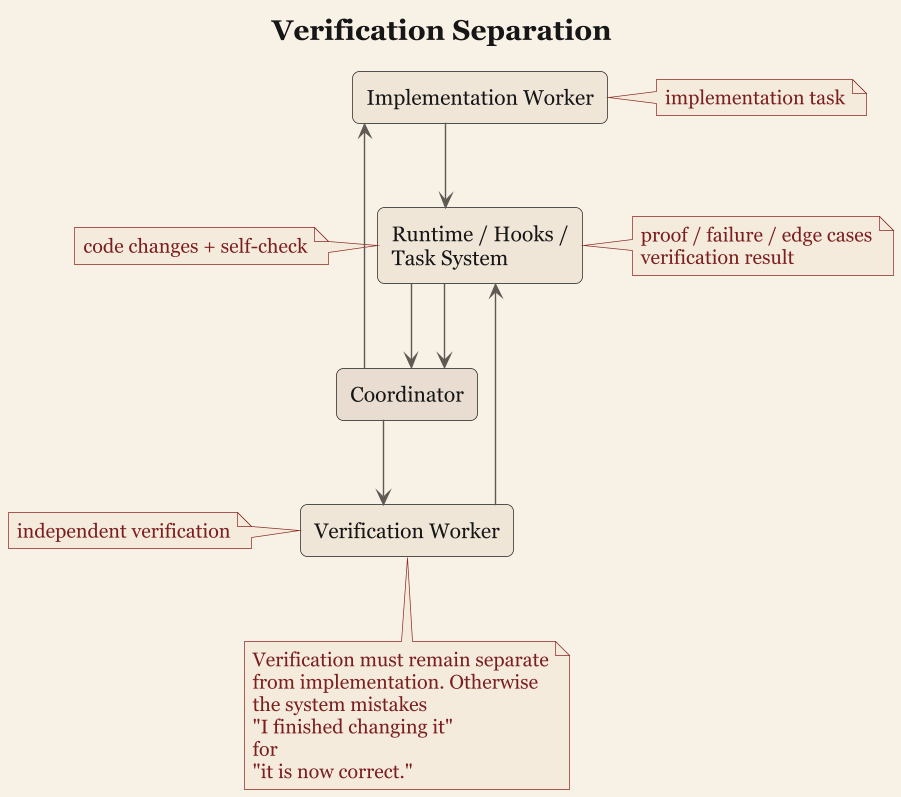

The diagram above was rendered by PlantUML. Its source (embedded in the PNG):
@startuml
title Verification Separation

skinparam backgroundColor #F7F1E6
skinparam linetype ortho
skinparam packageStyle rectangle
skinparam shadowing false
skinparam dpi 135
skinparam defaultFontName Georgia
skinparam defaultFontSize 15
skinparam TitleFontSize 20
skinparam NoteFontSize 14
skinparam ArrowFontSize 13
skinparam ArrowColor #5E5A53
skinparam PackageBorderColor #1D1D1D
skinparam PackageFontColor #161616
skinparam RectangleBorderColor #1D1D1D
skinparam RectangleBackgroundColor #F2E9D9
skinparam RectangleFontColor #161616
skinparam NoteBackgroundColor #F5EBDD
skinparam NoteBorderColor #8C2721
skinparam NoteFontColor #7B1E1E
skinparam TitleFontColor #161616
skinparam RectangleRoundCorner 10

top to bottom direction

rectangle "Coordinator" as coord #E8DDD0
rectangle "Implementation Worker" as impl #EFE6D8
rectangle "Verification Worker" as verify #EFE6D8
rectangle "Runtime / Hooks /\nTask System" as runtime #EFE6D8

coord --> impl
impl --> runtime
runtime --> coord
coord --> verify
verify --> runtime
runtime --> coord

impl -[hidden]down- runtime
coord -[hidden]down- verify

note right of impl
implementation task
end note

note left of runtime
code changes + self-check
end note

note left of verify
independent verification
end note

note right of runtime
proof / failure / edge cases
verification result
end note

note bottom of verify
Verification must remain separate
from implementation. Otherwise
the system mistakes
"I finished changing it"
for
"it is now correct."
end note

@enduml